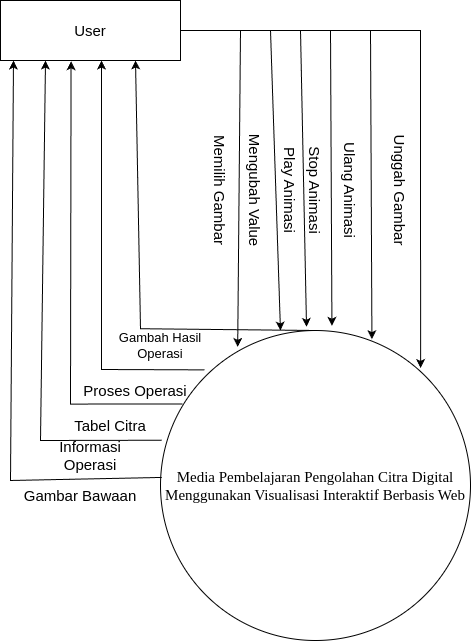

The diagram above was exported from draw.io. Its source (the exported page's mxGraphModel, read from the mxfile embedded in the PNG):
<mxGraphModel dx="1565" dy="920" grid="1" gridSize="10" guides="1" tooltips="1" connect="1" arrows="1" fold="1" page="1" pageScale="1" pageWidth="850" pageHeight="1100" math="0" shadow="0">
  <root>
    <mxCell id="0" />
    <mxCell id="1" parent="0" />
    <mxCell id="lghi4wq8eS88bpXC95zE-7" value="&lt;font style=&quot;font-size: 15px;&quot; face=&quot;Times New Roman&quot;&gt;Media Pembelajaran Pengolahan Citra Digital Menggunakan Visualisasi Interaktif Berbasis Web&lt;/font&gt;" style="ellipse;whiteSpace=wrap;html=1;aspect=fixed;" vertex="1" parent="1">
      <mxGeometry x="270" y="490" width="310" height="310" as="geometry" />
    </mxCell>
    <mxCell id="lghi4wq8eS88bpXC95zE-9" value="&lt;font style=&quot;font-size: 15px;&quot;&gt;User&lt;/font&gt;" style="rounded=0;whiteSpace=wrap;html=1;" vertex="1" parent="1">
      <mxGeometry x="110" y="160" width="180" height="60" as="geometry" />
    </mxCell>
    <mxCell id="lghi4wq8eS88bpXC95zE-12" value="" style="endArrow=classic;html=1;rounded=0;exitX=1;exitY=0.5;exitDx=0;exitDy=0;entryX=0.249;entryY=0.053;entryDx=0;entryDy=0;entryPerimeter=0;" edge="1" parent="1" source="lghi4wq8eS88bpXC95zE-9" target="lghi4wq8eS88bpXC95zE-7">
      <mxGeometry width="50" height="50" relative="1" as="geometry">
        <mxPoint x="380" y="530" as="sourcePoint" />
        <mxPoint x="350" y="480" as="targetPoint" />
        <Array as="points">
          <mxPoint x="350" y="190" />
        </Array>
      </mxGeometry>
    </mxCell>
    <mxCell id="lghi4wq8eS88bpXC95zE-13" value="&lt;span style=&quot;font-size: 15px;&quot;&gt;Memilih Gambar&lt;/span&gt;" style="text;html=1;align=center;verticalAlign=middle;whiteSpace=wrap;rounded=0;rotation=90;" vertex="1" parent="1">
      <mxGeometry x="270" y="335" width="120" height="30" as="geometry" />
    </mxCell>
    <mxCell id="lghi4wq8eS88bpXC95zE-14" value="" style="endArrow=classic;html=1;rounded=0;entryX=0.387;entryY=0;entryDx=0;entryDy=0;exitX=1;exitY=0.5;exitDx=0;exitDy=0;entryPerimeter=0;" edge="1" parent="1" target="lghi4wq8eS88bpXC95zE-7">
      <mxGeometry width="50" height="50" relative="1" as="geometry">
        <mxPoint x="320" y="190" as="sourcePoint" />
        <mxPoint x="380" y="450" as="targetPoint" />
        <Array as="points">
          <mxPoint x="380" y="190" />
        </Array>
      </mxGeometry>
    </mxCell>
    <mxCell id="lghi4wq8eS88bpXC95zE-15" value="&lt;span style=&quot;font-size: 15px;&quot;&gt;Mengubah Value&lt;/span&gt;" style="text;html=1;align=center;verticalAlign=middle;whiteSpace=wrap;rounded=0;rotation=90;" vertex="1" parent="1">
      <mxGeometry x="305" y="335" width="120" height="30" as="geometry" />
    </mxCell>
    <mxCell id="lghi4wq8eS88bpXC95zE-17" value="&lt;span style=&quot;font-size: 15px;&quot;&gt;Play Animasi&lt;/span&gt;" style="text;html=1;align=center;verticalAlign=middle;whiteSpace=wrap;rounded=0;rotation=90;" vertex="1" parent="1">
      <mxGeometry x="340" y="335" width="120" height="30" as="geometry" />
    </mxCell>
    <mxCell id="lghi4wq8eS88bpXC95zE-18" value="" style="endArrow=classic;html=1;rounded=0;exitX=1;exitY=0.5;exitDx=0;exitDy=0;entryX=0.553;entryY=-0.015;entryDx=0;entryDy=0;entryPerimeter=0;" edge="1" parent="1" source="lghi4wq8eS88bpXC95zE-9" target="lghi4wq8eS88bpXC95zE-7">
      <mxGeometry width="50" height="50" relative="1" as="geometry">
        <mxPoint x="360" y="187" as="sourcePoint" />
        <mxPoint x="440" y="480" as="targetPoint" />
        <Array as="points">
          <mxPoint x="440" y="190" />
        </Array>
      </mxGeometry>
    </mxCell>
    <mxCell id="lghi4wq8eS88bpXC95zE-19" value="&lt;span style=&quot;font-size: 15px;&quot;&gt;Stop Animasi&lt;/span&gt;" style="text;html=1;align=center;verticalAlign=middle;whiteSpace=wrap;rounded=0;rotation=90;" vertex="1" parent="1">
      <mxGeometry x="365" y="335" width="120" height="30" as="geometry" />
    </mxCell>
    <mxCell id="lghi4wq8eS88bpXC95zE-20" value="" style="endArrow=classic;html=1;rounded=0;exitX=1;exitY=0.5;exitDx=0;exitDy=0;entryX=0.471;entryY=-0.012;entryDx=0;entryDy=0;entryPerimeter=0;" edge="1" parent="1" source="lghi4wq8eS88bpXC95zE-9" target="lghi4wq8eS88bpXC95zE-7">
      <mxGeometry width="50" height="50" relative="1" as="geometry">
        <mxPoint x="300" y="200" as="sourcePoint" />
        <mxPoint x="445" y="570" as="targetPoint" />
        <Array as="points">
          <mxPoint x="410" y="190" />
        </Array>
      </mxGeometry>
    </mxCell>
    <mxCell id="lghi4wq8eS88bpXC95zE-21" value="" style="endArrow=classic;html=1;rounded=0;exitX=1;exitY=0.5;exitDx=0;exitDy=0;entryX=0.682;entryY=0.028;entryDx=0;entryDy=0;entryPerimeter=0;" edge="1" parent="1" source="lghi4wq8eS88bpXC95zE-9" target="lghi4wq8eS88bpXC95zE-7">
      <mxGeometry width="50" height="50" relative="1" as="geometry">
        <mxPoint x="485" y="173" as="sourcePoint" />
        <mxPoint x="636" y="468" as="targetPoint" />
        <Array as="points">
          <mxPoint x="480" y="190" />
        </Array>
      </mxGeometry>
    </mxCell>
    <mxCell id="lghi4wq8eS88bpXC95zE-22" value="&lt;span style=&quot;font-size: 15px;&quot;&gt;Ulang Animasi&lt;/span&gt;" style="text;html=1;align=center;verticalAlign=middle;whiteSpace=wrap;rounded=0;rotation=90;" vertex="1" parent="1">
      <mxGeometry x="400" y="335" width="120" height="30" as="geometry" />
    </mxCell>
    <mxCell id="lghi4wq8eS88bpXC95zE-23" value="" style="endArrow=classic;html=1;rounded=0;entryX=0.839;entryY=0.121;entryDx=0;entryDy=0;entryPerimeter=0;" edge="1" parent="1" target="lghi4wq8eS88bpXC95zE-7">
      <mxGeometry width="50" height="50" relative="1" as="geometry">
        <mxPoint x="290" y="190" as="sourcePoint" />
        <mxPoint x="531" y="504.5" as="targetPoint" />
        <Array as="points">
          <mxPoint x="530" y="190" />
        </Array>
      </mxGeometry>
    </mxCell>
    <mxCell id="lghi4wq8eS88bpXC95zE-24" value="&lt;span style=&quot;font-size: 15px;&quot;&gt;Unggah Gambar&lt;/span&gt;" style="text;html=1;align=center;verticalAlign=middle;whiteSpace=wrap;rounded=0;rotation=90;" vertex="1" parent="1">
      <mxGeometry x="450" y="335" width="120" height="30" as="geometry" />
    </mxCell>
    <mxCell id="lghi4wq8eS88bpXC95zE-25" value="" style="endArrow=classic;html=1;rounded=0;exitX=0.004;exitY=0.474;exitDx=0;exitDy=0;exitPerimeter=0;" edge="1" parent="1" source="lghi4wq8eS88bpXC95zE-7">
      <mxGeometry width="50" height="50" relative="1" as="geometry">
        <mxPoint x="210" y="270" as="sourcePoint" />
        <mxPoint x="123" y="220" as="targetPoint" />
        <Array as="points">
          <mxPoint x="120" y="640" />
        </Array>
      </mxGeometry>
    </mxCell>
    <mxCell id="lghi4wq8eS88bpXC95zE-26" value="&lt;span style=&quot;font-size: 15px;&quot;&gt;Gambar Bawaan&lt;/span&gt;" style="text;html=1;align=center;verticalAlign=middle;whiteSpace=wrap;rounded=0;rotation=0;" vertex="1" parent="1">
      <mxGeometry x="130" y="640" width="120" height="30" as="geometry" />
    </mxCell>
    <mxCell id="lghi4wq8eS88bpXC95zE-27" value="" style="endArrow=classic;html=1;rounded=0;exitX=0.004;exitY=0.354;exitDx=0;exitDy=0;entryX=0.25;entryY=1;entryDx=0;entryDy=0;exitPerimeter=0;" edge="1" parent="1" source="lghi4wq8eS88bpXC95zE-7" target="lghi4wq8eS88bpXC95zE-9">
      <mxGeometry width="50" height="50" relative="1" as="geometry">
        <mxPoint x="305" y="652" as="sourcePoint" />
        <mxPoint x="157" y="240" as="targetPoint" />
        <Array as="points">
          <mxPoint x="150" y="600" />
        </Array>
      </mxGeometry>
    </mxCell>
    <mxCell id="lghi4wq8eS88bpXC95zE-28" value="&lt;span style=&quot;font-size: 15px;&quot;&gt;Informasi Operasi&lt;/span&gt;" style="text;html=1;align=center;verticalAlign=middle;whiteSpace=wrap;rounded=0;rotation=0;" vertex="1" parent="1">
      <mxGeometry x="140" y="600" width="120" height="30" as="geometry" />
    </mxCell>
    <mxCell id="lghi4wq8eS88bpXC95zE-29" value="" style="endArrow=classic;html=1;rounded=0;exitX=0.071;exitY=0.237;exitDx=0;exitDy=0;exitPerimeter=0;entryX=0.392;entryY=1.012;entryDx=0;entryDy=0;entryPerimeter=0;" edge="1" parent="1" source="lghi4wq8eS88bpXC95zE-7" target="lghi4wq8eS88bpXC95zE-9">
      <mxGeometry width="50" height="50" relative="1" as="geometry">
        <mxPoint x="301" y="563.58" as="sourcePoint" />
        <mxPoint x="184" y="230" as="targetPoint" />
        <Array as="points">
          <mxPoint x="180" y="563.58" />
        </Array>
      </mxGeometry>
    </mxCell>
    <mxCell id="lghi4wq8eS88bpXC95zE-30" value="&lt;span style=&quot;font-size: 15px;&quot;&gt;Tabel Citra&lt;/span&gt;" style="text;html=1;align=center;verticalAlign=middle;whiteSpace=wrap;rounded=0;rotation=0;" vertex="1" parent="1">
      <mxGeometry x="160" y="570" width="120" height="30" as="geometry" />
    </mxCell>
    <mxCell id="lghi4wq8eS88bpXC95zE-31" value="" style="endArrow=classic;html=1;rounded=0;exitX=0.142;exitY=0.127;exitDx=0;exitDy=0;exitPerimeter=0;" edge="1" parent="1" source="lghi4wq8eS88bpXC95zE-7">
      <mxGeometry width="50" height="50" relative="1" as="geometry">
        <mxPoint x="322" y="520.71" as="sourcePoint" />
        <mxPoint x="211" y="220" as="targetPoint" />
        <Array as="points">
          <mxPoint x="211" y="529" />
        </Array>
      </mxGeometry>
    </mxCell>
    <mxCell id="lghi4wq8eS88bpXC95zE-32" value="&lt;span style=&quot;font-size: 15px;&quot;&gt;Proses Operasi&lt;/span&gt;" style="text;html=1;align=center;verticalAlign=middle;whiteSpace=wrap;rounded=0;rotation=0;" vertex="1" parent="1">
      <mxGeometry x="185" y="535" width="120" height="30" as="geometry" />
    </mxCell>
    <mxCell id="lghi4wq8eS88bpXC95zE-33" value="" style="endArrow=classic;html=1;rounded=0;exitX=0.5;exitY=0;exitDx=0;exitDy=0;entryX=0.75;entryY=1;entryDx=0;entryDy=0;" edge="1" parent="1" source="lghi4wq8eS88bpXC95zE-7" target="lghi4wq8eS88bpXC95zE-9">
      <mxGeometry width="50" height="50" relative="1" as="geometry">
        <mxPoint x="360.5200000000002" y="490" as="sourcePoint" />
        <mxPoint x="250" y="330" as="targetPoint" />
        <Array as="points">
          <mxPoint x="250" y="488.22" />
        </Array>
      </mxGeometry>
    </mxCell>
    <mxCell id="lghi4wq8eS88bpXC95zE-34" value="&lt;font style=&quot;font-size: 13px;&quot;&gt;Gambah Hasil Operasi&lt;/font&gt;" style="text;html=1;align=center;verticalAlign=middle;whiteSpace=wrap;rounded=0;rotation=0;" vertex="1" parent="1">
      <mxGeometry x="210" y="490" width="120" height="30" as="geometry" />
    </mxCell>
  </root>
</mxGraphModel>